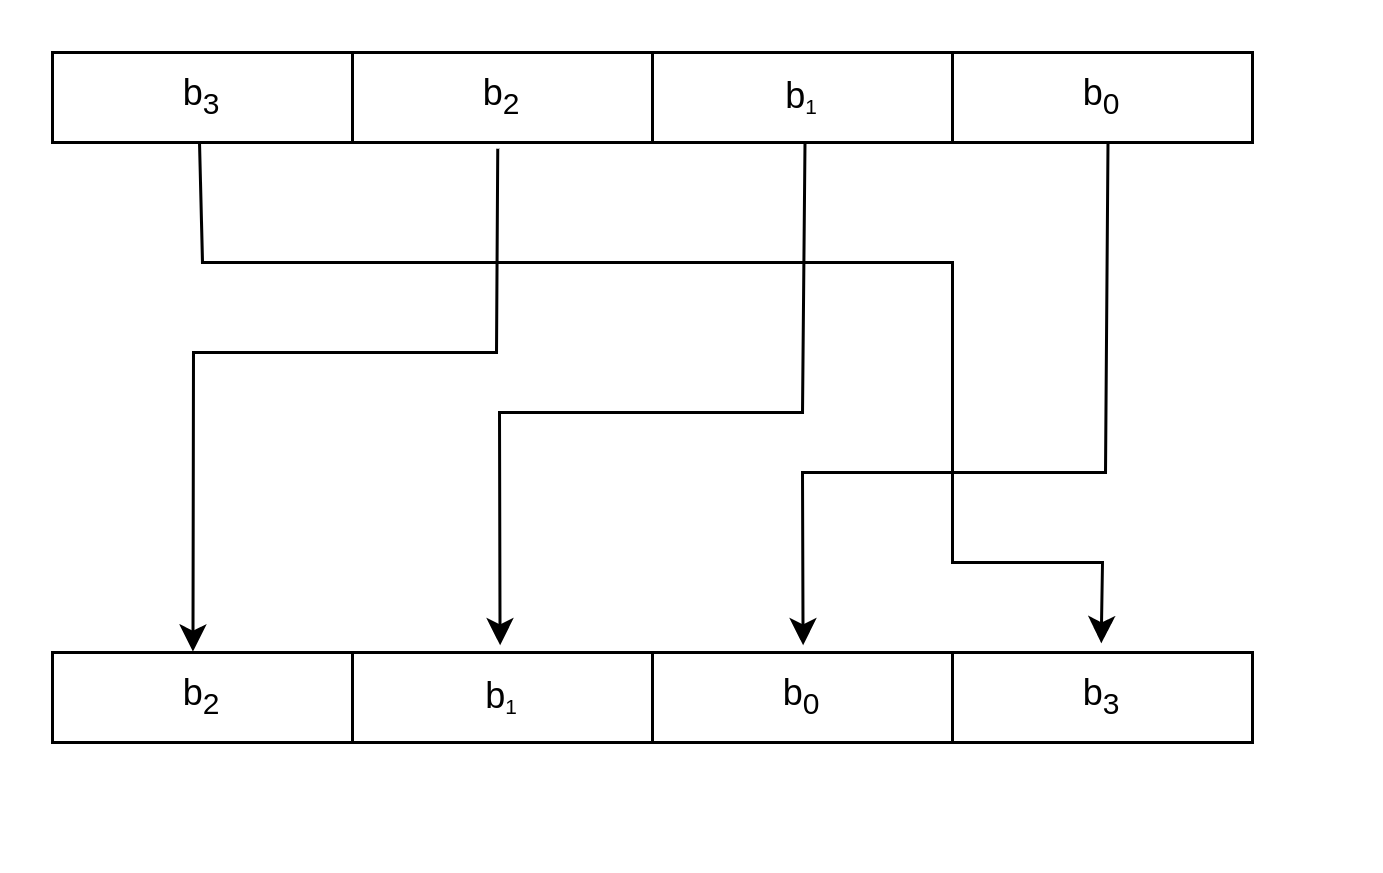

The diagram above was exported from draw.io. Its source (the exported page's mxGraphModel, read from the mxfile embedded in the PNG):
<mxGraphModel dx="496" dy="282" grid="1" gridSize="10" guides="1" tooltips="1" connect="1" arrows="1" fold="1" page="1" pageScale="1" pageWidth="1000000" pageHeight="1000000" math="1" shadow="0">
  <root>
    <mxCell id="0" />
    <mxCell id="1" parent="0" />
    <mxCell id="QGb79bQPxRE9S8jax8b_-1" value="" style="shape=table;html=1;whiteSpace=wrap;startSize=0;container=1;collapsible=0;childLayout=tableLayout;" parent="1" vertex="1">
      <mxGeometry x="730" y="720" width="400" height="30" as="geometry" />
    </mxCell>
    <mxCell id="QGb79bQPxRE9S8jax8b_-2" value="" style="shape=partialRectangle;html=1;whiteSpace=wrap;collapsible=0;dropTarget=0;pointerEvents=0;fillColor=none;top=0;left=0;bottom=0;right=0;points=[[0,0.5],[1,0.5]];portConstraint=eastwest;" parent="QGb79bQPxRE9S8jax8b_-1" vertex="1">
      <mxGeometry width="400" height="30" as="geometry" />
    </mxCell>
    <mxCell id="QGb79bQPxRE9S8jax8b_-3" value="b&lt;sub&gt;3&lt;/sub&gt;" style="shape=partialRectangle;html=1;whiteSpace=wrap;connectable=0;overflow=hidden;fillColor=none;top=0;left=0;bottom=0;right=0;" parent="QGb79bQPxRE9S8jax8b_-2" vertex="1">
      <mxGeometry width="100" height="30" as="geometry" />
    </mxCell>
    <mxCell id="QGb79bQPxRE9S8jax8b_-4" value="b&lt;sub&gt;2&lt;/sub&gt;" style="shape=partialRectangle;html=1;whiteSpace=wrap;connectable=0;overflow=hidden;fillColor=none;top=0;left=0;bottom=0;right=0;" parent="QGb79bQPxRE9S8jax8b_-2" vertex="1">
      <mxGeometry x="100" width="100" height="30" as="geometry" />
    </mxCell>
    <mxCell id="QGb79bQPxRE9S8jax8b_-5" value="b&lt;span style=&quot;font-size: 8.33333px&quot;&gt;&lt;sub&gt;1&lt;/sub&gt;&lt;/span&gt;" style="shape=partialRectangle;html=1;whiteSpace=wrap;connectable=0;overflow=hidden;fillColor=none;top=0;left=0;bottom=0;right=0;" parent="QGb79bQPxRE9S8jax8b_-2" vertex="1">
      <mxGeometry x="200" width="100" height="30" as="geometry" />
    </mxCell>
    <mxCell id="QGb79bQPxRE9S8jax8b_-6" value="b&lt;sub&gt;0&lt;/sub&gt;" style="shape=partialRectangle;html=1;whiteSpace=wrap;connectable=0;overflow=hidden;fillColor=none;top=0;left=0;bottom=0;right=0;" parent="QGb79bQPxRE9S8jax8b_-2" vertex="1">
      <mxGeometry x="300" width="100" height="30" as="geometry" />
    </mxCell>
    <mxCell id="QGb79bQPxRE9S8jax8b_-7" value="" style="shape=table;html=1;whiteSpace=wrap;startSize=0;container=1;collapsible=0;childLayout=tableLayout;" parent="1" vertex="1">
      <mxGeometry x="730" y="920" width="400" height="30" as="geometry" />
    </mxCell>
    <mxCell id="QGb79bQPxRE9S8jax8b_-8" value="" style="shape=partialRectangle;html=1;whiteSpace=wrap;collapsible=0;dropTarget=0;pointerEvents=0;fillColor=none;top=0;left=0;bottom=0;right=0;points=[[0,0.5],[1,0.5]];portConstraint=eastwest;" parent="QGb79bQPxRE9S8jax8b_-7" vertex="1">
      <mxGeometry width="400" height="30" as="geometry" />
    </mxCell>
    <mxCell id="QGb79bQPxRE9S8jax8b_-9" value="b&lt;sub&gt;2&lt;/sub&gt;" style="shape=partialRectangle;html=1;whiteSpace=wrap;connectable=0;overflow=hidden;fillColor=none;top=0;left=0;bottom=0;right=0;" parent="QGb79bQPxRE9S8jax8b_-8" vertex="1">
      <mxGeometry width="100" height="30" as="geometry" />
    </mxCell>
    <mxCell id="QGb79bQPxRE9S8jax8b_-10" value="b&lt;span style=&quot;font-size: 8.33333px&quot;&gt;&lt;sub&gt;1&lt;/sub&gt;&lt;/span&gt;" style="shape=partialRectangle;html=1;whiteSpace=wrap;connectable=0;overflow=hidden;fillColor=none;top=0;left=0;bottom=0;right=0;" parent="QGb79bQPxRE9S8jax8b_-8" vertex="1">
      <mxGeometry x="100" width="100" height="30" as="geometry" />
    </mxCell>
    <mxCell id="QGb79bQPxRE9S8jax8b_-11" value="b&lt;sub&gt;0&lt;/sub&gt;" style="shape=partialRectangle;html=1;whiteSpace=wrap;connectable=0;overflow=hidden;fillColor=none;top=0;left=0;bottom=0;right=0;" parent="QGb79bQPxRE9S8jax8b_-8" vertex="1">
      <mxGeometry x="200" width="100" height="30" as="geometry" />
    </mxCell>
    <mxCell id="QGb79bQPxRE9S8jax8b_-12" value="b&lt;sub&gt;3&lt;/sub&gt;" style="shape=partialRectangle;html=1;whiteSpace=wrap;connectable=0;overflow=hidden;fillColor=none;top=0;left=0;bottom=0;right=0;" parent="QGb79bQPxRE9S8jax8b_-8" vertex="1">
      <mxGeometry x="300" width="100" height="30" as="geometry" />
    </mxCell>
    <mxCell id="QGb79bQPxRE9S8jax8b_-13" value="" style="endArrow=classic;html=1;entryX=0.874;entryY=-0.102;entryDx=0;entryDy=0;entryPerimeter=0;arcSize=0;" parent="1" target="QGb79bQPxRE9S8jax8b_-8" edge="1">
      <mxGeometry width="50" height="50" relative="1" as="geometry">
        <mxPoint x="779" y="750" as="sourcePoint" />
        <mxPoint x="930" y="860" as="targetPoint" />
        <Array as="points">
          <mxPoint x="780" y="790" />
          <mxPoint x="1030" y="790" />
          <mxPoint x="1030" y="890" />
          <mxPoint x="1080" y="890" />
        </Array>
      </mxGeometry>
    </mxCell>
    <mxCell id="QGb79bQPxRE9S8jax8b_-15" value="" style="endArrow=classic;html=1;exitX=0.371;exitY=1.07;exitDx=0;exitDy=0;exitPerimeter=0;entryX=0.117;entryY=-0.01;entryDx=0;entryDy=0;entryPerimeter=0;arcSize=0;" parent="1" source="QGb79bQPxRE9S8jax8b_-2" target="QGb79bQPxRE9S8jax8b_-8" edge="1">
      <mxGeometry width="50" height="50" relative="1" as="geometry">
        <mxPoint x="880" y="910" as="sourcePoint" />
        <mxPoint x="930" y="860" as="targetPoint" />
        <Array as="points">
          <mxPoint x="878" y="820" />
          <mxPoint x="777" y="820" />
        </Array>
      </mxGeometry>
    </mxCell>
    <mxCell id="QGb79bQPxRE9S8jax8b_-16" value="" style="endArrow=classic;html=1;exitX=0.371;exitY=1.07;exitDx=0;exitDy=0;exitPerimeter=0;entryX=0.117;entryY=-0.01;entryDx=0;entryDy=0;entryPerimeter=0;arcSize=0;" parent="1" edge="1">
      <mxGeometry width="50" height="50" relative="1" as="geometry">
        <mxPoint x="980.8000000000001" y="750.0000000000001" as="sourcePoint" />
        <mxPoint x="879.1999999999999" y="917.6" as="targetPoint" />
        <Array as="points">
          <mxPoint x="980" y="840" />
          <mxPoint x="879" y="840" />
        </Array>
      </mxGeometry>
    </mxCell>
    <mxCell id="QGb79bQPxRE9S8jax8b_-17" value="" style="endArrow=classic;html=1;exitX=0.371;exitY=1.07;exitDx=0;exitDy=0;exitPerimeter=0;entryX=0.117;entryY=-0.01;entryDx=0;entryDy=0;entryPerimeter=0;arcSize=0;" parent="1" edge="1">
      <mxGeometry width="50" height="50" relative="1" as="geometry">
        <mxPoint x="1081.8000000000002" y="750" as="sourcePoint" />
        <mxPoint x="980.2" y="917.5999999999999" as="targetPoint" />
        <Array as="points">
          <mxPoint x="1081" y="860" />
          <mxPoint x="980" y="860" />
        </Array>
      </mxGeometry>
    </mxCell>
  </root>
</mxGraphModel>